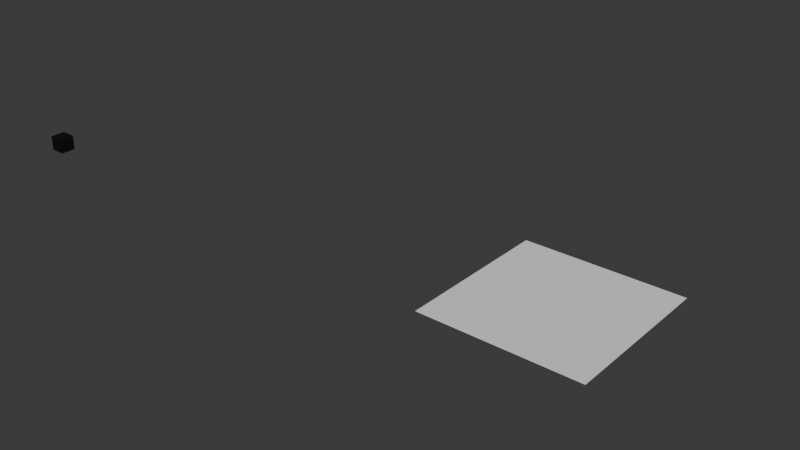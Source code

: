 # Source: geometry_nodes.blend  (saved by Blender 5.2.24; exported with 4.5.12 LTS)
import bpy
from mathutils import Matrix  # noqa: F401  (used for matrix-valued properties, if any)

bpy.ops.wm.read_factory_settings(use_empty=True)
scene = bpy.context.scene
scene.name = 'Scene'

# ---- materials (node trees are filled in below, after node groups)
mat_material = bpy.data.materials.new('Material')

# ---- node groups
ng_face_corner_angle = bpy.data.node_groups.new('Face Corner Angle', 'GeometryNodeTree')
_s = ng_face_corner_angle.interface.new_socket(name='Corner Angle', in_out='OUTPUT', socket_type='NodeSocketFloat')
_s.description = 'Angle between the next and previous edge of a face corner within the face'
_s = ng_face_corner_angle.interface.new_socket(name='Bisector', in_out='OUTPUT', socket_type='NodeSocketVector')
_s.description = 'Directional vector pointing central between next and previous edge of a face corner'
_N = ng_face_corner_angle.nodes; _L = ng_face_corner_angle.links
n0 = _N.new('NodeGroupOutput'); n0.name = 'Group Output'; n0.location = (1320, 380)
n1 = _N.new('GeometryNodeOffsetCornerInFace'); n1.name = 'Offset Corner in Face'; n1.location = (-1104, 329)
n1.inputs[1].default_value = -1
n2 = _N.new('GeometryNodeOffsetCornerInFace'); n2.name = 'Offset Corner in Face.001'; n2.location = (-1103, 200)
n2.inputs[1].default_value = 1
n3 = _N.new('GeometryNodeInputPosition'); n3.name = 'Position.003'; n3.location = (-1104, 389)
n4 = _N.new('GeometryNodeFieldAtIndex'); n4.name = 'Evaluate at Index.002'; n4.location = (-904, 389)
n4.domain = 'CORNER'
n4.data_type = 'FLOAT_VECTOR'
n5 = _N.new('GeometryNodeFieldAtIndex'); n5.name = 'Evaluate at Index.003'; n5.location = (-904, 229)
n5.domain = 'CORNER'
n5.data_type = 'FLOAT_VECTOR'
n6 = _N.new('ShaderNodeVectorMath'); n6.name = 'Vector Math.002'; n6.location = (-544, 329)
n6.operation = 'NORMALIZE'
n7 = _N.new('ShaderNodeVectorMath'); n7.name = 'Vector Math.003'; n7.location = (-544, 209)
n7.operation = 'NORMALIZE'
n8 = _N.new('ShaderNodeVectorMath'); n8.name = 'Vector Math.008'; n8.location = (-724, 349)
n8.operation = 'SUBTRACT'
n9 = _N.new('ShaderNodeVectorMath'); n9.name = 'Vector Math.009'; n9.location = (-724, 169)
n9.operation = 'SUBTRACT'
n10 = _N.new('ShaderNodeVectorMath'); n10.name = 'Vector Math.010'; n10.location = (-340, 460)
n10.operation = 'CROSS_PRODUCT'
n11 = _N.new('ShaderNodeMath'); n11.name = 'Math.004'; n11.location = (660, 380)
n11.operation = 'MULTIPLY'
n12 = _N.new('ShaderNodeVectorMath'); n12.name = 'Vector Math.012'; n12.location = (-160, 460)
n12.operation = 'DOT_PRODUCT'
n13 = _N.new('GeometryNodeFieldOnDomain'); n13.name = 'Evaluate on Domain.001'; n13.location = (-540, 620)
n13.domain = 'FACE'
n13.data_type = 'FLOAT_VECTOR'
n14 = _N.new('GeometryNodeInputNormal'); n14.name = 'Normal'; n14.location = (-740, 580)
n15 = _N.new('ShaderNodeMath'); n15.name = 'Math.006'; n15.location = (0, 460)
n15.operation = 'SIGN'
n16 = _N.new('GeometryNodeSwitch'); n16.name = 'Switch.011'; n16.location = (274, -76)
n16.input_type = 'FLOAT'
n17 = _N.new('ShaderNodeVectorMath'); n17.name = 'Vector Math.013'; n17.location = (-340, 320)
n17.operation = 'DOT_PRODUCT'
n18 = _N.new('NodeReroute'); n18.name = 'Reroute.022'; n18.location = (34, -216)
n18.width = 22
n18.socket_idname = 'NodeSocketFloat'
n19 = _N.new('ShaderNodeVectorRotate'); n19.name = 'Vector Rotate'; n19.location = (860, 380)
n20 = _N.new('ShaderNodeMath'); n20.name = 'Math.008'; n20.location = (-160, 320)
n20.operation = 'ARCCOSINE'
n21 = _N.new('NodeFrame'); n21.name = 'Frame.011'; n21.location = (186, 516)
n21.label = 'angle'
n21.width = 444
n22 = _N.new('FunctionNodeCompare'); n22.name = 'Compare.001'; n22.location = (94, -36)
n23 = _N.new('ShaderNodeMath'); n23.name = 'Math.007'; n23.location = (94, -156)
n23.operation = 'SUBTRACT'
n23.inputs[0].default_value = 6.283
n24 = _N.new('GeometryNodeFieldOnDomain'); n24.name = 'Evaluate on Domain'; n24.location = (1100, 360)
n24.domain = 'CORNER'
n24.data_type = 'FLOAT_VECTOR'
n25 = _N.new('GeometryNodeFieldOnDomain'); n25.name = 'Evaluate on Domain.002'; n25.location = (1100, 480)
n25.domain = 'CORNER'
n26 = _N.new('NodeReroute'); n26.name = 'Reroute'; n26.location = (-338, 532)
n26.width = 22
n26.socket_idname = 'NodeSocketVector'
n27 = _N.new('NodeReroute'); n27.name = 'Reroute.001'; n27.location = (660, 536)
n27.width = 22
n27.socket_idname = 'NodeSocketVector'
n28 = _N.new('NodeReroute'); n28.name = 'Reroute.002'; n28.location = (780, 180)
n28.width = 22
n28.socket_idname = 'NodeSocketVector'
n16.parent = n21
n18.parent = n21
n22.parent = n21
n23.parent = n21
_L.new(n10.outputs[0], n12.inputs[0])
_L.new(n14.outputs[1], n13.inputs[0])
_L.new(n17.outputs[1], n20.inputs[0])
_L.new(n26.outputs[0], n12.inputs[1])
_L.new(n20.outputs[0], n18.inputs[0])
_L.new(n11.outputs[0], n19.inputs[3])
_L.new(n4.outputs[0], n8.inputs[0])
_L.new(n6.outputs[0], n17.inputs[0])
_L.new(n18.outputs[0], n16.inputs[1])
_L.new(n5.outputs[0], n9.inputs[0])
_L.new(n12.outputs[1], n15.inputs[0])
_L.new(n16.outputs[0], n11.inputs[0])
_L.new(n3.outputs[0], n8.inputs[1])
_L.new(n7.outputs[0], n10.inputs[1])
_L.new(n18.outputs[0], n23.inputs[1])
_L.new(n3.outputs[0], n4.inputs[0])
_L.new(n3.outputs[0], n9.inputs[1])
_L.new(n15.outputs[0], n22.inputs[0])
_L.new(n6.outputs[0], n10.inputs[0])
_L.new(n3.outputs[0], n5.inputs[0])
_L.new(n27.outputs[0], n19.inputs[2])
_L.new(n1.outputs[0], n4.inputs[1])
_L.new(n7.outputs[0], n17.inputs[1])
_L.new(n2.outputs[0], n5.inputs[1])
_L.new(n8.outputs[0], n6.inputs[0])
_L.new(n28.outputs[0], n19.inputs[0])
_L.new(n23.outputs[0], n16.inputs[2])
_L.new(n9.outputs[0], n7.inputs[0])
_L.new(n22.outputs[0], n16.inputs[0])
_L.new(n25.outputs[0], n0.inputs[0])
_L.new(n24.outputs[0], n0.inputs[1])
_L.new(n19.outputs[0], n24.inputs[0])
_L.new(n16.outputs[0], n25.inputs[0])
_L.new(n13.outputs[0], n26.inputs[0])
_L.new(n26.outputs[0], n27.inputs[0])
_L.new(n7.outputs[0], n28.inputs[0])
n0.is_active_output = True
ng_instance_on_elements = bpy.data.node_groups.new('Instance on Elements', 'GeometryNodeTree')
_s = ng_instance_on_elements.interface.new_socket(name='Geometry', in_out='OUTPUT', socket_type='NodeSocketGeometry')
_s = ng_instance_on_elements.interface.new_socket(name='Geometry', in_out='INPUT', socket_type='NodeSocketGeometry')
_s = ng_instance_on_elements.interface.new_socket(name='Instance On', in_out='INPUT', socket_type='NodeSocketMenu')
_s.default_value = 'Points'
_s.description = 'Geometry element type to instance on'
_s = ng_instance_on_elements.interface.new_socket(name='Mask', in_out='INPUT', socket_type='NodeSocketFloat')
_s.subtype = 'FACTOR'
_s.default_value = 1.0
_s.min_value = 0.0
_s.max_value = 1.0
_s.description = 'Specify which elements to use for instancing. (Floating point values result in a random selection)'
_s = ng_instance_on_elements.interface.new_socket(name='Input Type', in_out='INPUT', socket_type='NodeSocketMenu')
_s.default_value = 'Data-Block'
_s.hide_in_modifier = True
_s.description = 'How the instance geometry input should be exposed'
_s.menu_expanded = True
_s = ng_instance_on_elements.interface.new_socket(name='Instance Type', in_out='INPUT', socket_type='NodeSocketMenu')
_s.default_value = 'Object'
_s.description = 'How the instance geometry data-block should be exposed'
_s.menu_expanded = True
_s = ng_instance_on_elements.interface.new_socket(name='Collection', in_out='INPUT', socket_type='NodeSocketCollection')
_s.description = 'Instance geometry collection'
_s = ng_instance_on_elements.interface.new_socket(name='Object', in_out='INPUT', socket_type='NodeSocketObject')
_s.description = 'Instance geometry object'
_s = ng_instance_on_elements.interface.new_socket(name='Instance', in_out='INPUT', socket_type='NodeSocketGeometry')
_s.description = 'Instance geometry input'
_s = ng_instance_on_elements.interface.new_socket(name='Realize Instances', in_out='INPUT', socket_type='NodeSocketBool')
_s.description = 'Turn the output into a single geometry rather than instances (required by many other modifiers)'
_s = ng_instance_on_elements.interface.new_socket(name='Keep Surface', in_out='INPUT', socket_type='NodeSocketBool')
_s.default_value = True
_s.description = 'Keep the original incoming geometry and join it with the instance geometry'
_s = ng_instance_on_elements.interface.new_socket(name='Seed', in_out='INPUT', socket_type='NodeSocketInt')
_s.force_non_field = True
_s.description = 'Base value to control random variation in a reproducible way'
ng_instance_on_elements.interface.new_panel('Pick Instance')
_s = ng_instance_on_elements.interface.new_socket(name='Pick Instance', in_out='INPUT', socket_type='NodeSocketBool')
_s.description = 'Choose child instances each element instead of instancing the entire geometry'
_s = ng_instance_on_elements.interface.new_socket(name='Reset Transform', in_out='INPUT', socket_type='NodeSocketBool')
_s.default_value = True
_s.description = 'Reset the transforms of each individual child instance'
_s = ng_instance_on_elements.interface.new_socket(name='Instance Index', in_out='INPUT', socket_type='NodeSocketMenu')
_s.default_value = 'Random'
_s.force_non_field = True
_s.description = 'Method how the child instance is chosen per element'
_s = ng_instance_on_elements.interface.new_socket(name='Instance Index', in_out='INPUT', socket_type='NodeSocketInt')
_s.description = 'Which child instance to pick per element by index'
ng_instance_on_elements.interface.new_panel('Transform')
_s = ng_instance_on_elements.interface.new_socket(name='Surface Offset', in_out='INPUT', socket_type='NodeSocketFloat')
_s.subtype = 'DISTANCE'
_s.min_value = -1e+04
_s.max_value = 1e+04
_s.description = 'Distance to offset each instance along the normal of the incoming geometry'
_s = ng_instance_on_elements.interface.new_socket(name='Align Rotation', in_out='INPUT', socket_type='NodeSocketBool')
_s.default_value = True
_s.description = 'Rotate instances based on the shape of the incoming geometry'
_s = ng_instance_on_elements.interface.new_socket(name='Scale', in_out='INPUT', socket_type='NodeSocketVector')
_s.subtype = 'XYZ'
_s.default_value = (1.0, 1.0, 1.0)
_s.description = 'Scale the instances on each local axis'
ng_instance_on_elements.interface.new_panel('Scale by Face Area')
_s = ng_instance_on_elements.interface.new_socket(name='Scale by Face Area', in_out='INPUT', socket_type='NodeSocketBool')
_s.force_non_field = True
_s.description = 'Scale the instances based on the face area of the incoming geometry'
_s = ng_instance_on_elements.interface.new_socket(name='Scale by Face Area Multiplier', in_out='INPUT', socket_type='NodeSocketFloat')
_s.default_value = 1.0
_s.min_value = -1e+04
_s.max_value = 1e+04
_s.description = 'Multiply the instance scale with a factor to calibrate the considered face area'
ng_instance_on_elements.interface.new_panel('Corner Offset')
_s = ng_instance_on_elements.interface.new_socket(name='Corner Offset Method', in_out='INPUT', socket_type='NodeSocketMenu')
_s.default_value = 'Face Center'
_s.description = 'Method for direction of the offset along the corner'
_s.menu_expanded = True
_s = ng_instance_on_elements.interface.new_socket(name='Corner Offset Factor', in_out='INPUT', socket_type='NodeSocketFloat')
_s.subtype = 'FACTOR'
_s.default_value = 0.1
_s.min_value = 0.0
_s.max_value = 1.0
_s.description = 'Move the instances towards the face center'
_s = ng_instance_on_elements.interface.new_socket(name='Corner Offset Distance', in_out='INPUT', socket_type='NodeSocketFloat')
_s.subtype = 'DISTANCE'
_s.default_value = 0.1
_s.min_value = 0.0
_s.max_value = 1e+04
_s.description = 'Distance to offset the instances from the face corner'
_s = ng_instance_on_elements.interface.new_socket(name='Even Edge Distance', in_out='INPUT', socket_type='NodeSocketBool')
_s.default_value = True
_s.description = 'Adjust the offset distance to keep an even perpendicular distance to edges'
ng_instance_on_elements.is_modifier = True
_N = ng_instance_on_elements.nodes; _L = ng_instance_on_elements.links
n0 = _N.new('NodeGroupOutput'); n0.name = 'Group Output'; n0.location = (5199, 283)
n1 = _N.new('GeometryNodeObjectInfo'); n1.name = 'Object Info'; n1.location = (330, -241)
n1.inputs[1].default_value = True
n2 = _N.new('GeometryNodeInstanceOnPoints'); n2.name = 'Instance on Points'; n2.location = (3251, 163)
n3 = _N.new('GeometryNodeJoinGeometry'); n3.name = 'Join Geometry'; n3.location = (4764, 203)
n4 = _N.new('NodeGroupInput'); n4.name = 'Group Input.001'; n4.location = (30, -99)
n5 = _N.new('NodeFrame'); n5.name = 'Frame'; n5.location = (-2750, 201)
n5.label = 'Input Geometry'
n5.width = 1257
n6 = _N.new('GeometryNodeMeshToPoints'); n6.name = 'Mesh to Points'; n6.location = (999, -414)
n7 = _N.new('GeometryNodeMenuSwitch'); n7.name = 'Menu Switch.001'; n7.location = (239, -374)
n7.hide = True
n7.enum_items.clear()
_it = n7.enum_items.new('Points')
_it = n7.enum_items.new('Edges')
_it = n7.enum_items.new('Faces')
_it = n7.enum_items.new('Corners')
n7.enum_definition.enum_definition.enum_definition.enum_definition.data_type = 'INT'
n7.enum_definition.enum_definition.enum_definition.data_type = 'INT'
n7.enum_definition.enum_definition.data_type = 'INT'
n7.enum_definition.data_type = 'INT'
n7.data_type = 'INT'
n7.inputs[1].default_value = 0
n7.inputs[2].default_value = 1
n7.inputs[3].default_value = 2
n7.inputs[4].default_value = 3
n8 = _N.new('GeometryNodeMeshToPoints'); n8.name = 'Mesh to Points.001'; n8.location = (999, -294)
n9 = _N.new('NodeFrame'); n9.name = 'Frame.001'; n9.location = (-379, 714)
n9.label = 'Elements to Points'
n9.width = 1389
n10 = _N.new('NodeReroute'); n10.name = 'Reroute.003'; n10.location = (1160, -460)
n10.width = 10
n10.socket_idname = 'NodeSocketGeometry'
n11 = _N.new('GeometryNodeIndexSwitch'); n11.name = 'Index Switch'; n11.location = (1219, -314)
n11.index_switch_items.clear()
_it = n11.index_switch_items.new()
_it = n11.index_switch_items.new()
_it = n11.index_switch_items.new()
_it = n11.index_switch_items.new()
n12 = _N.new('GeometryNodeTranslateInstances'); n12.name = 'Translate Instances'; n12.location = (434, -36)
n13 = _N.new('ShaderNodeCombineXYZ'); n13.name = 'Combine XYZ'; n13.location = (210, -136)
n14 = _N.new('NodeGroupInput'); n14.name = 'Group Input.005'; n14.location = (30, -196)
n15 = _N.new('NodeFrame'); n15.name = 'Frame.003'; n15.location = (3484, 209)
n15.label = 'Offset'
n15.width = 604
n16 = _N.new('FunctionNodeAlignRotationToVector'); n16.name = 'Align Rotation to Vector.001'; n16.location = (95, -76)
n17 = _N.new('GeometryNodeCaptureAttribute'); n17.name = 'Capture Attribute'; n17.location = (239, -454)
n17.capture_items.clear()
n17.domain = 'FACE'
n18 = _N.new('NodeFrame'); n18.name = 'Frame.002'; n18.location = (1362, -185)
n18.label = 'Align Rotation to Normal'
n18.width = 665
n19 = _N.new('NodeGroupInput'); n19.name = 'Group Input.003'; n19.location = (295, -36)
n20 = _N.new('GeometryNodeSwitch'); n20.name = 'Switch'; n20.location = (495, -36)
n20.input_type = 'ROTATION'
n20.inputs[1].default_value = (0.0, 0.0, 0.0)
n21 = _N.new('NodeReroute'); n21.name = 'Reroute.002'; n21.location = (35, -216)
n21.width = 10
n21.socket_idname = 'NodeSocketVector'
n22 = _N.new('GeometryNodeCollectionInfo'); n22.name = 'Collection Info'; n22.location = (330, -381)
n22.inputs[1].default_value = True
n23 = _N.new('GeometryNodeMenuSwitch'); n23.name = 'Menu Switch.002'; n23.location = (-2940, 120)
n23.hide = True
n23.enum_items.clear()
_it = n23.enum_items.new('Object')
_it = n23.enum_items.new('Collection')
n23.enum_definition.enum_definition.enum_definition.enum_definition.data_type = 'INT'
n23.enum_definition.enum_definition.enum_definition.data_type = 'INT'
n23.enum_definition.enum_definition.data_type = 'INT'
n23.enum_definition.data_type = 'INT'
n23.data_type = 'INT'
n23.inputs[1].default_value = 0
n23.inputs[2].default_value = 1
n24 = _N.new('GeometryNodeIndexSwitch'); n24.name = 'Index Switch.001'; n24.location = (890, -181)
n25 = _N.new('NodeFrame'); n25.name = 'Frame.004'; n25.location = (699, -750)
n25.label = 'Scale'
n25.width = 1217
n26 = _N.new('ShaderNodeVectorMath'); n26.name = 'Vector Math'; n26.location = (537, -152)
n26.operation = 'SCALE'
n27 = _N.new('GeometryNodeInputMeshFaceArea'); n27.name = 'Face Area.001'; n27.location = (39, -494)
n28 = _N.new('ShaderNodeMath'); n28.name = 'Math'; n28.location = (311, -212)
n28.operation = 'MULTIPLY'
n29 = _N.new('GeometryNodeSwitch'); n29.name = 'Switch.002'; n29.location = (711, -52)
n29.input_type = 'VECTOR'
n30 = _N.new('NodeFrame'); n30.name = 'Frame.006'; n30.location = (30, -36)
n30.label = 'Scale by Face Area'
n30.width = 1157
n31 = _N.new('NodeFrame'); n31.name = 'Frame.007'; n31.location = (810, 1186)
n31.label = 'Instance Index (if target type is collection)'
n31.width = 847
n32 = _N.new('NodeGroupInput'); n32.name = 'Group Input.008'; n32.location = (30, -166)
n33 = _N.new('GeometryNodeInputIndex'); n33.name = 'Index'; n33.location = (217, -156)
n33.hide = True
n34 = _N.new('GeometryNodeMenuSwitch'); n34.name = 'Menu Switch.003'; n34.location = (457, -136)
n34.enum_items.clear()
_it = n34.enum_items.new('Random')
_it = n34.enum_items.new('Sequence')
_it = n34.enum_items.new('Input')
n34.enum_definition.enum_definition.enum_definition.enum_definition.data_type = 'INT'
n34.enum_definition.enum_definition.enum_definition.data_type = 'INT'
n34.enum_definition.enum_definition.data_type = 'INT'
n34.enum_definition.data_type = 'INT'
n34.data_type = 'INT'
n35 = _N.new('NodeGroupInput'); n35.name = 'Group Input.009'; n35.location = (210, -46)
n36 = _N.new('NodeFrame'); n36.name = 'Frame.008'; n36.location = (1370, 526)
n36.label = 'Selection'
n36.width = 589
n37 = _N.new('NodeReroute'); n37.name = 'Reroute.009'; n37.location = (2289, 542)
n37.width = 10
n37.socket_idname = 'NodeSocketGeometry'
n38 = _N.new('GeometryNodeRealizeInstances'); n38.name = 'Realize Instances'; n38.location = (4352, 117)
n39 = _N.new('GeometryNodeSwitch'); n39.name = 'Switch.003'; n39.location = (4544, 243)
n40 = _N.new('NodeGroupInput'); n40.name = 'Group Input.010'; n40.location = (4207, 343)
n41 = _N.new('NodeFrame'); n41.name = 'Frame.009'; n41.location = (927, -36)
n41.label = 'Only use when instancing on faces'
n41.width = 200
n42 = _N.new('GeometryNodeSwitch'); n42.name = 'Switch.004'; n42.location = (30, -36)
n42.input_type = 'VECTOR'
n43 = _N.new('NodeReroute'); n43.name = 'Reroute.011'; n43.location = (259, -334)
n43.width = 10
n43.socket_idname = 'NodeSocketVectorXYZ'
n44 = _N.new('NodeReroute'); n44.name = 'Reroute.012'; n44.location = (2360, -780)
n44.width = 10
n44.socket_idname = 'NodeSocketVector'
n45 = _N.new('NodeReroute'); n45.name = 'Reroute.015'; n45.location = (815, -332)
n45.width = 10
n45.socket_idname = 'NodeSocketVectorXYZ'
n46 = _N.new('GeometryNodeSwitch'); n46.name = 'Switch.005'; n46.location = (4984, 323)
n47 = _N.new('GeometryNodeSwitch'); n47.name = 'Switch.001'; n47.location = (677, -36)
n47.input_type = 'INT'
n48 = _N.new('NodeReroute'); n48.name = 'Reroute.005'; n48.location = (437, -116)
n48.width = 10
n48.socket_idname = 'NodeSocketInt'
n49 = _N.new('NodeReroute'); n49.name = 'Reroute.006'; n49.location = (1139, -274)
n49.width = 10
n49.socket_idname = 'NodeSocketGeometry'
n50 = _N.new('NodeGroupInput'); n50.name = 'Group Input.002'; n50.location = (30, -36)
n51 = _N.new('GeometryNodeMenuSwitch'); n51.name = 'Menu Switch.004'; n51.location = (-2940, 180)
n51.hide = True
n51.enum_items.clear()
_it = n51.enum_items.new('Data-Block')
_it = n51.enum_items.new('Geometry')
n51.enum_definition.enum_definition.enum_definition.enum_definition.data_type = 'INT'
n51.enum_definition.enum_definition.enum_definition.data_type = 'INT'
n51.enum_definition.enum_definition.data_type = 'INT'
n51.enum_definition.data_type = 'INT'
n51.data_type = 'INT'
n51.inputs[1].default_value = 0
n51.inputs[2].default_value = 1
n52 = _N.new('GeometryNodeSwitch'); n52.name = 'Switch.006'; n52.location = (1087, -180)
n53 = _N.new('NodeReroute'); n53.name = 'Reroute.008'; n53.location = (1006, -640)
n53.width = 10
n53.socket_idname = 'NodeSocketBool'
n54 = _N.new('NodeReroute'); n54.name = 'Reroute.010'; n54.location = (1249, -706)
n54.width = 10
n54.socket_idname = 'NodeSocketBool'
n55 = _N.new('NodeReroute'); n55.name = 'Reroute.004'; n55.location = (4284, 143)
n55.width = 10
n55.socket_idname = 'NodeSocketGeometry'
n56 = _N.new('GeometryNodeCornersOfFace'); n56.name = 'Corners of Face'; n56.location = (30, -116)
n56.inputs[2].default_value = 1
n57 = _N.new('GeometryNodeCornersOfFace'); n57.name = 'Corners of Face.001'; n57.location = (30, -276)
n58 = _N.new('GeometryNodeFieldAtIndex'); n58.name = 'Evaluate at Index'; n58.location = (230, -76)
n58.domain = 'CORNER'
n58.data_type = 'FLOAT_VECTOR'
n59 = _N.new('GeometryNodeFieldAtIndex'); n59.name = 'Evaluate at Index.001'; n59.location = (230, -216)
n59.domain = 'CORNER'
n59.data_type = 'FLOAT_VECTOR'
n60 = _N.new('GeometryNodeInputPosition'); n60.name = 'Position'; n60.location = (30, -36)
n61 = _N.new('ShaderNodeVectorMath'); n61.name = 'Vector Math.001'; n61.location = (410, -136)
n61.operation = 'SUBTRACT'
n62 = _N.new('NodeReroute'); n62.name = 'Reroute.014'; n62.location = (35, -256)
n62.width = 10
n62.socket_idname = 'NodeSocketVector'
n63 = _N.new('FunctionNodeAlignRotationToVector'); n63.name = 'Align Rotation to Vector.002'; n63.location = (295, -116)
n63.pivot_axis = 'Z'
n64 = _N.new('FunctionNodeRandomValue'); n64.name = 'Random Value.001'; n64.location = (419, -36)
n64.data_type = 'BOOLEAN'
n65 = _N.new('NodeGroupInput'); n65.name = 'Group Input.013'; n65.location = (30, -146)
n66 = _N.new('FunctionNodeHashValue'); n66.name = 'Hash Value'; n66.location = (210, -126)
n66.inputs[1].default_value = 548754876
n67 = _N.new('NodeFrame'); n67.name = 'Frame.010'; n67.location = (-1090, 316)
n67.label = 'Face Tangent Vector'
n67.width = 580
n68 = _N.new('GeometryNodeMeshToPoints'); n68.name = 'Mesh to Points.002'; n68.location = (999, -554)
n69 = _N.new('GeometryNodeInputPosition'); n69.name = 'Position.002'; n69.location = (30, -96)
n70 = _N.new('ShaderNodeMix'); n70.name = 'Mix'; n70.location = (410, -36)
n70.data_type = 'VECTOR'
n71 = _N.new('GeometryNodeFieldOnDomain'); n71.name = 'Evaluate on Domain'; n71.location = (230, -156)
n71.domain = 'FACE'
n71.data_type = 'FLOAT_VECTOR'
n72 = _N.new('NodeGroupInput'); n72.name = 'Group Input.014'; n72.location = (160, 700)
n73 = _N.new('NodeReroute'); n73.name = 'Reroute.017'; n73.location = (1460, 540)
n73.width = 10
n73.socket_idname = 'NodeSocketGeometry'
n74 = _N.new('GeometryNodeSwitch'); n74.name = 'Switch.008'; n74.location = (500, 880)
n74.input_type = 'BOOLEAN'
n74.inputs[1].default_value = False
n75 = _N.new('GeometryNodeSwitch'); n75.name = 'Switch.009'; n75.location = (700, 820)
n75.input_type = 'BOOLEAN'
n76 = _N.new('NodeReroute'); n76.name = 'Reroute.019'; n76.location = (380, 820)
n76.width = 10
n76.socket_idname = 'NodeSocketBool'
n77 = _N.new('GeometryNodeWarning'); n77.name = 'Warning'; n77.location = (662, -50)
n77.warning_type = 'INFO'
n77.inputs[1].default_value = 'Pick Instance is on, but there is no instances to pick from. Falling back to use input as instance.'
n78 = _N.new('NodeReroute'); n78.name = 'Reroute.013'; n78.location = (35, -221)
n78.width = 10
n78.socket_idname = 'NodeSocketGeometry'
n79 = _N.new('GeometryNodeAttributeDomainSize'); n79.name = 'Domain Size'; n79.location = (107, -86)
n79.component = 'INSTANCES'
n80 = _N.new('FunctionNodeCompare'); n80.name = 'Compare'; n80.location = (286, -64)
n80.operation = 'EQUAL'
n80.data_type = 'INT'
n81 = _N.new('FunctionNodeBooleanMath'); n81.name = 'Boolean Math'; n81.location = (475, -41)
n82 = _N.new('GeometryNodeSwitch'); n82.name = 'Switch.007'; n82.location = (829, -100)
n83 = _N.new('GeometryNodeGeometryToInstance'); n83.name = 'Geometry to Instance'; n83.location = (586, -202)
n84 = _N.new('NodeReroute'); n84.name = 'Reroute.016'; n84.location = (533, -215)
n84.width = 10
n84.socket_idname = 'NodeSocketGeometry'
n85 = _N.new('NodeFrame'); n85.name = 'Frame.005'; n85.location = (1471, 191)
n85.label = 'Instance Fallback'
n85.width = 999
n86 = _N.new('GeometryNodeMenuSwitch'); n86.name = 'Menu Switch'; n86.location = (700, -36)
n86.enum_items.clear()
_it = n86.enum_items.new('Face Center')
_it = n86.enum_items.new('Corner Center')
n87 = _N.new('GeometryNodeSwitch'); n87.name = 'Switch.010'; n87.location = (1620, -216)
n87.input_type = 'VECTOR'
n88 = _N.new('NodeGroupInput'); n88.name = 'Group Input.015'; n88.location = (520, -36)
n89 = _N.new('ShaderNodeVectorMath'); n89.name = 'Vector Math.006'; n89.location = (1310, -36)
n90 = _N.new('ShaderNodeVectorMath'); n90.name = 'Vector Math.007'; n90.location = (1110, -96)
n90.operation = 'SCALE'
n91 = _N.new('ShaderNodeMath'); n91.name = 'Math.002'; n91.location = (510, -336)
n91.operation = 'SINE'
n92 = _N.new('GeometryNodeCaptureAttribute'); n92.name = 'Capture Attribute.001'; n92.location = (821, -574)
n92.capture_items.clear()
n92.domain = 'CORNER'
n93 = _N.new('NodeGroupInput'); n93.name = 'Group Input.016'; n93.location = (510, -236)
n94 = _N.new('ShaderNodeMath'); n94.name = 'Math.003'; n94.location = (710, -296)
n94.operation = 'DIVIDE'
n95 = _N.new('GeometryNodeSwitch'); n95.name = 'Switch.013'; n95.location = (890, -196)
n95.input_type = 'FLOAT'
n96 = _N.new('GeometryNodeOffsetCornerInFace'); n96.name = 'Offset Corner in Face.002'; n96.location = (30, -96)
n96.inputs[1].default_value = -1
n97 = _N.new('GeometryNodeInputPosition'); n97.name = 'Position.004'; n97.location = (30, -36)
n98 = _N.new('GeometryNodeFieldAtIndex'); n98.name = 'Evaluate at Index.004'; n98.location = (230, -36)
n98.domain = 'CORNER'
n98.data_type = 'FLOAT_VECTOR'
n99 = _N.new('ShaderNodeVectorMath'); n99.name = 'Vector Math.011'; n99.location = (410, -76)
n99.operation = 'SUBTRACT'
n100 = _N.new('GeometryNodeInputPosition'); n100.name = 'Position.005'; n100.location = (1110, -36)
n101 = _N.new('ShaderNodeMath'); n101.name = 'Math.009'; n101.location = (330, -336)
n101.operation = 'MULTIPLY'
n102 = _N.new('GeometryNodeGroup'); n102.name = 'Group'; n102.location = (30, -76)
n102.width = 199
n102.node_tree = ng_face_corner_angle
n103 = _N.new('NodeGroupInput'); n103.name = 'Group Input.017'; n103.location = (690, -156)
n104 = _N.new('NodeFrame'); n104.name = 'Frame.011'; n104.location = (-1090, -164)
n104.label = 'Corner Flank Direction'
n104.width = 580
n105 = _N.new('NodeFrame'); n105.name = 'Frame.012'; n105.location = (950, -100)
n105.label = 'Face Center Offset'
n105.width = 580
n106 = _N.new('NodeFrame'); n106.name = 'Frame.013'; n106.location = (30, -360)
n106.label = 'Corner Bisector Offset'
n106.width = 1480
n107 = _N.new('NodeFrame'); n107.name = 'Frame.014'; n107.location = (-2500, 1356)
n107.label = 'Face Corner Offset'
n107.width = 1790
n108 = _N.new('NodeReroute'); n108.name = 'Reroute.021'; n108.location = (1540, -56)
n108.width = 10
n108.socket_idname = 'NodeSocketBool'
n109 = _N.new('NodeReroute'); n109.name = 'Reroute.023'; n109.location = (920, -56)
n109.width = 10
n109.socket_idname = 'NodeSocketBool'
n109.inputs[0].default_value = False
n110 = _N.new('NodeReroute'); n110.name = 'Reroute.024'; n110.location = (59, -714)
n110.width = 10
n110.socket_idname = 'NodeSocketVector'
n111 = _N.new('NodeReroute'); n111.name = 'Reroute.025'; n111.location = (819, -714)
n111.width = 10
n111.socket_idname = 'NodeSocketVector'
n112 = _N.new('NodeReroute'); n112.name = 'Reroute.027'; n112.location = (619, -514)
n112.width = 10
n112.socket_idname = 'NodeSocketGeometry'
n113 = _N.new('NodeReroute'); n113.name = 'Reroute.029'; n113.location = (679, -274)
n113.width = 10
n113.socket_idname = 'NodeSocketGeometry'
n114 = _N.new('NodeReroute'); n114.name = 'Reroute'; n114.location = (479, -754)
n114.width = 10
n114.socket_idname = 'NodeSocketVector'
n115 = _N.new('NodeReroute'); n115.name = 'Reroute.030'; n115.location = (59, -734)
n115.width = 10
n115.socket_idname = 'NodeSocketVector'
n116 = _N.new('NodeReroute'); n116.name = 'Reroute.031'; n116.location = (639, -734)
n116.width = 10
n116.socket_idname = 'NodeSocketVector'
n117 = _N.new('NodeReroute'); n117.name = 'Reroute.033'; n117.location = (419, -394)
n117.width = 10
n117.socket_idname = 'NodeSocketBool'
n117.inputs[0].default_value = False
n118 = _N.new('NodeReroute'); n118.name = 'Reroute.034'; n118.location = (1139, -754)
n118.width = 10
n118.socket_idname = 'NodeSocketVector'
n119 = _N.new('NodeReroute'); n119.name = 'Reroute.032'; n119.location = (431, -132)
n119.width = 10
n119.socket_idname = 'NodeSocketVectorXYZ'
n120 = _N.new('NodeReroute'); n120.name = 'Reroute.035'; n120.location = (2330, 454)
n120.width = 10
n120.socket_idname = 'NodeSocketBool'
n121 = _N.new('GeometryNodeIndexSwitch'); n121.name = 'Index Switch.002'; n121.location = (1219, -614)
n121.hide = True
n121.index_switch_items.clear()
_it = n121.index_switch_items.new()
_it = n121.index_switch_items.new()
_it = n121.index_switch_items.new()
_it = n121.index_switch_items.new()
n121.data_type = 'VECTOR'
n122 = _N.new('GeometryNodeInputNormal'); n122.name = 'Normal.002'; n122.location = (112, -36)
n123 = _N.new('GeometryNodeCaptureAttribute'); n123.name = 'Capture Attribute.003'; n123.location = (785, -303)
n123.capture_items.clear()
n123.domain = 'EDGE'
n124 = _N.new('GeometryNodeCaptureAttribute'); n124.name = 'Capture Attribute.004'; n124.location = (789, -115)
n124.capture_items.clear()
n125 = _N.new('GeometryNodeIndexSwitch'); n125.name = 'Index Switch.003'; n125.location = (1219, -714)
n125.hide = True
n125.index_switch_items.clear()
_it = n125.index_switch_items.new()
_it = n125.index_switch_items.new()
_it = n125.index_switch_items.new()
_it = n125.index_switch_items.new()
n125.data_type = 'VECTOR'
n126 = _N.new('NodeReroute'); n126.name = 'Reroute.026'; n126.location = (1161, -492)
n126.width = 10
n126.socket_idname = 'NodeSocketInt'
n127 = _N.new('GeometryNodeInputMeshEdgeVertices'); n127.name = 'Edge Vertices'; n127.location = (39, -294)
n127.hide = True
n128 = _N.new('ShaderNodeVectorMath'); n128.name = 'Vector Math.002'; n128.location = (239, -294)
n128.hide = True
n128.operation = 'SUBTRACT'
n129 = _N.new('ShaderNodeVectorMath'); n129.name = 'Vector Math.003'; n129.location = (455, -322)
n129.hide = True
n129.operation = 'NORMALIZE'
n130 = _N.new('GeometryNodeCaptureAttribute'); n130.name = 'Capture Attribute.002'; n130.location = (791, -429)
n130.capture_items.clear()
n130.domain = 'FACE'
n131 = _N.new('NodeGroupInput'); n131.name = 'Group Input.018'; n131.location = (39, -374)
n132 = _N.new('NodeReroute'); n132.name = 'Reroute.028'; n132.location = (994, 788)
n132.width = 10
n132.socket_idname = 'NodeSocketBool'
n133 = _N.new('NodeReroute'); n133.name = 'Reroute.036'; n133.location = (1333, 148)
n133.width = 10
n133.socket_idname = 'NodeSocketBool'
n134 = _N.new('NodeReroute'); n134.name = 'Reroute.037'; n134.location = (431, -41)
n134.width = 10
n134.socket_idname = 'NodeSocketBool'
n135 = _N.new('GeometryNodeFieldAtIndex'); n135.name = 'Evaluate at Index.002'; n135.location = (596, -36)
n135.domain = 'EDGE'
n135.data_type = 'FLOAT_VECTOR'
n136 = _N.new('NodeFrame'); n136.name = 'Frame.015'; n136.location = (-1164, -530)
n136.label = 'Face Tangent Vector'
n136.width = 766
n137 = _N.new('GeometryNodeEdgesOfVertex'); n137.name = 'Edges of Vertex'; n137.location = (410, -117)
n138 = _N.new('GeometryNodeInputMeshEdgeVertices'); n138.name = 'Edge Vertices.001'; n138.location = (30, -77)
n138.hide = True
n139 = _N.new('ShaderNodeVectorMath'); n139.name = 'Vector Math.004'; n139.location = (230, -77)
n139.hide = True
n139.operation = 'SUBTRACT'
n140 = _N.new('ShaderNodeVectorMath'); n140.name = 'Vector Math.005'; n140.location = (410, -77)
n140.hide = True
n140.operation = 'NORMALIZE'
n141 = _N.new('NodeGroupInput'); n141.name = 'Group Input.019'; n141.location = (-3140, 200)
n142 = _N.new('NodeGroupInput'); n142.name = 'Group Input.021'; n142.location = (30, -321)
n143 = _N.new('NodeReroute'); n143.name = 'Reroute.038'; n143.location = (2498, 153)
n143.width = 10
n143.socket_idname = 'NodeSocketBool'
n144 = _N.new('ShaderNodeMath'); n144.name = 'Math.001'; n144.location = (36, -221)
n144.operation = 'SQRT'
n145 = _N.new('FunctionNodeHashValue'); n145.name = 'Hash Value.001'; n145.location = (271, -286)
n146 = _N.new('GeometryNodeInputID'); n146.name = 'ID'; n146.location = (82, -306)
n147 = _N.new('NodeReroute'); n147.name = 'Reroute.001'; n147.location = (4567, 303)
n147.width = 10
n147.socket_idname = 'NodeSocketGeometry'
n148 = _N.new('NodeReroute'); n148.name = 'Reroute.020'; n148.location = (290, -641)
n148.width = 10
n148.socket_idname = 'NodeSocketGeometry'
n149 = _N.new('NodeReroute'); n149.name = 'Reroute.022'; n149.location = (-1041, -473)
n149.width = 10
n149.socket_idname = 'NodeSocketGeometry'
n150 = _N.new('NodeReroute'); n150.name = 'Reroute.040'; n150.location = (1213, -108)
n150.width = 10
n150.socket_idname = 'NodeSocketBool'
n150.inputs[0].default_value = False
n151 = _N.new('NodeReroute'); n151.name = 'Reroute.041'; n151.location = (1208, -44)
n151.width = 10
n151.socket_idname = 'NodeSocketBool'
n152 = _N.new('NodeReroute'); n152.name = 'Reroute.042'; n152.location = (-348, 718)
n152.width = 10
n152.socket_idname = 'NodeSocketBool'
n153 = _N.new('NodeReroute'); n153.name = 'Reroute.018'; n153.location = (546, 720)
n153.width = 10
n153.socket_idname = 'NodeSocketBool'
n154 = _N.new('NodeReroute'); n154.name = 'Reroute.043'; n154.location = (-353, 684)
n154.width = 10
n154.socket_idname = 'NodeSocketBool'
n155 = _N.new('NodeReroute'); n155.name = 'Reroute.045'; n155.location = (291, -112)
n155.width = 10
n155.socket_idname = 'NodeSocketBool'
n156 = _N.new('NodeReroute'); n156.name = 'Reroute.007'; n156.location = (400, 660)
n156.width = 10
n156.socket_idname = 'NodeSocketBool'
n157 = _N.new('NodeReroute'); n157.name = 'Reroute.046'; n157.location = (540, 660)
n157.width = 10
n157.socket_idname = 'NodeSocketBool'
n158 = _N.new('GeometryNodeSwitch'); n158.name = 'Switch.011'; n158.location = (330, -101)
n158.input_type = 'BOOLEAN'
n158.inputs[1].default_value = False
n159 = _N.new('NodeGroupInput'); n159.name = 'Group Input'; n159.location = (130, -181)
n160 = _N.new('GeometryNodeSwitch'); n160.name = 'Switch.012'; n160.location = (750, -561)
n161 = _N.new('GeometryNodeSwitch'); n161.name = 'Switch.014'; n161.location = (650, -301)
n162 = _N.new('GeometryNodeCollectionInfo'); n162.name = 'Collection Info.001'; n162.location = (330, -541)
n162.inputs[1].default_value = True
n162.inputs[2].default_value = True
n163 = _N.new('NodeReroute'); n163.name = 'Reroute.048'; n163.location = (970, -41)
n163.width = 10
n163.socket_idname = 'NodeSocketBool'
n163.inputs[0].default_value = False
n164 = _N.new('NodeReroute'); n164.name = 'Reroute.049'; n164.location = (795, -81)
n164.width = 10
n164.socket_idname = 'NodeSocketInt'
n165 = _N.new('NodeGroupInput'); n165.name = 'Group Input.020'; n165.location = (130, -121)
n166 = _N.new('NodeReroute'); n166.name = 'Reroute.039'; n166.location = (570, -361)
n166.width = 10
n166.socket_idname = 'NodeSocketBool'
n167 = _N.new('GeometryNodeSetInstanceTransform'); n167.name = 'Set Instance Transform'; n167.location = (490, -701)
n168 = _N.new('FunctionNodeCombineTransform'); n168.name = 'Combine Transform'; n168.location = (270, -741)
n169 = _N.new('GeometryNodeInputNamedAttribute'); n169.name = 'Named Attribute.001'; n169.location = (30, -122)
n169.data_type = 'FLOAT_VECTOR'
n169.inputs[0].default_value = 'normal'
n170 = _N.new('GeometryNodeSwitch'); n170.name = 'Switch.015'; n170.location = (313, -90)
n170.input_type = 'VECTOR'
n171 = _N.new('GeometryNodeInputNamedAttribute'); n171.name = 'Named Attribute'; n171.location = (30, -431)
n171.data_type = 'FLOAT_COLOR'
n171.inputs[0].default_value = 'decorator_info'
n172 = _N.new('FunctionNodeSeparateColor'); n172.name = 'Separate Color'; n172.location = (214, -262)
n173 = _N.new('FunctionNodeRotateRotation'); n173.name = 'Rotate Rotation'; n173.location = (626, -36)
n173.rotation_space = 'LOCAL'
n174 = _N.new('FunctionNodeAxisAngleToRotation'); n174.name = 'Axis Angle to Rotation'; n174.location = (455, -296)
n175 = _N.new('NodeFrame'); n175.name = 'Frame.016'; n175.location = (2080, -139)
n175.label = 'Decorator Rotation'
n175.width = 1027
n176 = _N.new('GeometryNodeSwitch'); n176.name = 'Switch.016'; n176.location = (857, -52)
n176.input_type = 'VECTOR'
n1.parent = n5
n4.parent = n30
n6.parent = n9
n7.parent = n9
n8.parent = n9
n11.parent = n9
n12.parent = n15
n13.parent = n15
n14.parent = n15
n16.parent = n18
n17.parent = n9
n19.parent = n18
n20.parent = n18
n21.parent = n18
n22.parent = n5
n24.parent = n5
n26.parent = n30
n27.parent = n9
n28.parent = n30
n29.parent = n30
n30.parent = n25
n32.parent = n31
n33.parent = n31
n34.parent = n31
n35.parent = n36
n41.parent = n30
n42.parent = n41
n43.parent = n30
n45.parent = n30
n47.parent = n31
n48.parent = n31
n49.parent = n9
n50.parent = n105
n52.parent = n5
n56.parent = n67
n57.parent = n67
n58.parent = n67
n59.parent = n67
n60.parent = n67
n61.parent = n67
n62.parent = n18
n63.parent = n18
n64.parent = n36
n65.parent = n36
n66.parent = n36
n68.parent = n9
n69.parent = n105
n70.parent = n105
n71.parent = n105
n77.parent = n85
n78.parent = n85
n79.parent = n85
n80.parent = n85
n81.parent = n85
n82.parent = n85
n83.parent = n85
n84.parent = n85
n86.parent = n107
n87.parent = n107
n88.parent = n107
n89.parent = n106
n90.parent = n106
n91.parent = n106
n92.parent = n9
n93.parent = n106
n94.parent = n106
n95.parent = n106
n96.parent = n104
n97.parent = n104
n98.parent = n104
n99.parent = n104
n100.parent = n106
n101.parent = n106
n102.parent = n106
n103.parent = n106
n105.parent = n107
n106.parent = n107
n108.parent = n107
n109.parent = n107
n110.parent = n9
n111.parent = n9
n112.parent = n9
n113.parent = n9
n114.parent = n9
n115.parent = n9
n116.parent = n9
n117.parent = n9
n118.parent = n9
n119.parent = n30
n121.parent = n9
n122.parent = n9
n123.parent = n9
n124.parent = n9
n125.parent = n9
n126.parent = n9
n127.parent = n9
n128.parent = n9
n129.parent = n9
n130.parent = n9
n131.parent = n9
n134.parent = n85
n135.parent = n136
n137.parent = n136
n138.parent = n136
n139.parent = n136
n140.parent = n136
n142.parent = n5
n144.parent = n30
n145.parent = n31
n146.parent = n31
n148.parent = n5
n150.parent = n5
n151.parent = n5
n155.parent = n30
n158.parent = n5
n159.parent = n5
n160.parent = n5
n161.parent = n5
n162.parent = n5
n163.parent = n5
n164.parent = n5
n165.parent = n5
n166.parent = n5
n167.parent = n5
n168.parent = n5
n169.parent = n9
n170.parent = n9
n171.parent = n175
n172.parent = n175
n173.parent = n175
n174.parent = n175
n176.parent = n175
_L.new(n46.outputs[0], n0.inputs[0])
_L.new(n82.outputs[0], n2.inputs[2])
_L.new(n37.outputs[0], n2.inputs[0])
_L.new(n8.outputs[0], n11.inputs[2])
_L.new(n6.outputs[0], n11.inputs[3])
_L.new(n2.outputs[0], n12.inputs[0])
_L.new(n14.outputs[15], n13.inputs[2])
_L.new(n131.outputs[1], n7.inputs[0])
_L.new(n130.outputs[0], n6.inputs[0])
_L.new(n123.outputs[0], n8.inputs[0])
_L.new(n49.outputs[0], n11.inputs[1])
_L.new(n19.outputs[16], n20.inputs[0])
_L.new(n121.outputs[0], n21.inputs[0])
_L.new(n164.outputs[0], n24.inputs[0])
_L.new(n149.outputs[0], n10.inputs[0])
_L.new(n161.outputs[0], n24.inputs[2])
_L.new(n1.outputs[4], n24.inputs[1])
_L.new(n119.outputs[0], n26.inputs[0])
_L.new(n27.outputs[0], n17.inputs[1])
_L.new(n28.outputs[0], n26.inputs[3])
_L.new(n144.outputs[0], n28.inputs[0])
_L.new(n119.outputs[0], n29.inputs[1])
_L.new(n4.outputs[19], n28.inputs[1])
_L.new(n32.outputs[13], n34.inputs[0])
_L.new(n33.outputs[0], n34.inputs[2])
_L.new(n32.outputs[14], n34.inputs[3])
_L.new(n73.outputs[0], n37.inputs[0])
_L.new(n40.outputs[8], n39.inputs[0])
_L.new(n38.outputs[0], n39.inputs[2])
_L.new(n55.outputs[0], n38.inputs[0])
_L.new(n55.outputs[0], n39.inputs[1])
_L.new(n39.outputs[0], n3.inputs[0])
_L.new(n155.outputs[0], n29.inputs[0])
_L.new(n45.outputs[0], n42.inputs[1])
_L.new(n4.outputs[17], n43.inputs[0])
_L.new(n26.outputs[0], n29.inputs[2])
_L.new(n29.outputs[0], n42.inputs[2])
_L.new(n44.outputs[0], n2.inputs[6])
_L.new(n42.outputs[0], n44.inputs[0])
_L.new(n43.outputs[0], n45.inputs[0])
_L.new(n34.outputs[0], n47.inputs[2])
_L.new(n48.outputs[0], n47.inputs[1])
_L.new(n47.outputs[0], n2.inputs[4])
_L.new(n33.outputs[0], n48.inputs[0])
_L.new(n24.outputs[0], n52.inputs[1])
_L.new(n163.outputs[0], n52.inputs[0])
_L.new(n54.outputs[0], n42.inputs[0])
_L.new(n117.outputs[0], n53.inputs[0])
_L.new(n53.outputs[0], n54.inputs[0])
_L.new(n3.outputs[0], n46.inputs[2])
_L.new(n39.outputs[0], n46.inputs[1])
_L.new(n40.outputs[9], n46.inputs[0])
_L.new(n147.outputs[0], n3.inputs[0])
_L.new(n56.outputs[0], n58.inputs[1])
_L.new(n57.outputs[0], n59.inputs[1])
_L.new(n60.outputs[0], n58.inputs[0])
_L.new(n60.outputs[0], n59.inputs[0])
_L.new(n58.outputs[0], n61.inputs[0])
_L.new(n61.outputs[0], n17.inputs[2])
_L.new(n16.outputs[0], n63.inputs[0])
_L.new(n21.outputs[0], n16.inputs[2])
_L.new(n62.outputs[0], n63.inputs[2])
_L.new(n63.outputs[0], n20.inputs[2])
_L.new(n65.outputs[10], n66.inputs[0])
_L.new(n66.outputs[0], n64.inputs[8])
_L.new(n120.outputs[0], n2.inputs[1])
_L.new(n35.outputs[2], n64.inputs[6])
_L.new(n69.outputs[0], n70.inputs[4])
_L.new(n69.outputs[0], n71.inputs[0])
_L.new(n71.outputs[0], n70.inputs[5])
_L.new(n50.outputs[21], n70.inputs[0])
_L.new(n92.outputs[0], n68.inputs[0])
_L.new(n68.outputs[0], n11.inputs[4])
_L.new(n11.outputs[0], n73.inputs[0])
_L.new(n74.outputs[0], n75.inputs[1])
_L.new(n156.outputs[0], n74.inputs[2])
_L.new(n157.outputs[0], n75.inputs[2])
_L.new(n76.outputs[0], n74.inputs[0])
_L.new(n153.outputs[0], n75.inputs[0])
_L.new(n154.outputs[0], n76.inputs[0])
_L.new(n10.outputs[0], n78.inputs[0])
_L.new(n78.outputs[0], n79.inputs[0])
_L.new(n79.outputs[5], n80.inputs[2])
_L.new(n80.outputs[0], n81.inputs[1])
_L.new(n81.outputs[0], n77.inputs[0])
_L.new(n83.outputs[0], n82.inputs[2])
_L.new(n84.outputs[0], n83.inputs[0])
_L.new(n84.outputs[0], n82.inputs[1])
_L.new(n78.outputs[0], n84.inputs[0])
_L.new(n77.outputs[0], n82.inputs[0])
_L.new(n111.outputs[0], n68.inputs[2])
_L.new(n88.outputs[20], n86.inputs[0])
_L.new(n70.outputs[1], n87.inputs[1])
_L.new(n90.outputs[0], n89.inputs[1])
_L.new(n102.outputs[1], n90.inputs[0])
_L.new(n112.outputs[0], n92.inputs[0])
_L.new(n93.outputs[22], n94.inputs[0])
_L.new(n91.outputs[0], n94.inputs[1])
_L.new(n95.outputs[0], n90.inputs[3])
_L.new(n94.outputs[0], n95.inputs[2])
_L.new(n93.outputs[22], n95.inputs[1])
_L.new(n97.outputs[0], n98.inputs[0])
_L.new(n96.outputs[0], n98.inputs[1])
_L.new(n98.outputs[0], n99.inputs[0])
_L.new(n97.outputs[0], n99.inputs[1])
_L.new(n116.outputs[0], n92.inputs[1])
_L.new(n100.outputs[0], n89.inputs[0])
_L.new(n102.outputs[0], n101.inputs[0])
_L.new(n101.outputs[0], n91.inputs[0])
_L.new(n103.outputs[23], n95.inputs[0])
_L.new(n108.outputs[0], n87.inputs[0])
_L.new(n89.outputs[0], n87.inputs[2])
_L.new(n109.outputs[0], n108.inputs[0])
_L.new(n87.outputs[0], n110.inputs[0])
_L.new(n110.outputs[0], n111.inputs[0])
_L.new(n17.outputs[0], n112.inputs[0])
_L.new(n124.outputs[0], n49.inputs[0])
_L.new(n112.outputs[0], n113.inputs[0])
_L.new(n17.outputs[2], n114.inputs[0])
_L.new(n99.outputs[0], n115.inputs[0])
_L.new(n115.outputs[0], n116.inputs[0])
_L.new(n114.outputs[0], n118.inputs[0])
_L.new(n4.outputs[17], n119.inputs[0])
_L.new(n64.outputs[3], n120.inputs[0])
_L.new(n126.outputs[0], n121.inputs[0])
_L.new(n112.outputs[0], n123.inputs[0])
_L.new(n113.outputs[0], n124.inputs[0])
_L.new(n124.outputs[1], n121.inputs[1])
_L.new(n123.outputs[1], n121.inputs[2])
_L.new(n170.outputs[0], n92.inputs[2])
_L.new(n92.outputs[2], n121.inputs[4])
_L.new(n126.outputs[0], n125.inputs[0])
_L.new(n92.outputs[1], n125.inputs[4])
_L.new(n118.outputs[0], n125.inputs[3])
_L.new(n125.outputs[0], n62.inputs[0])
_L.new(n7.outputs[0], n126.inputs[0])
_L.new(n129.outputs[0], n123.inputs[2])
_L.new(n126.outputs[0], n11.inputs[0])
_L.new(n123.outputs[2], n125.inputs[2])
_L.new(n128.outputs[0], n129.inputs[0])
_L.new(n127.outputs[2], n128.inputs[1])
_L.new(n127.outputs[3], n128.inputs[0])
_L.new(n112.outputs[0], n130.inputs[0])
_L.new(n130.outputs[1], n121.inputs[3])
_L.new(n131.outputs[0], n17.inputs[0])
_L.new(n75.outputs[0], n132.inputs[0])
_L.new(n134.outputs[0], n81.inputs[0])
_L.new(n132.outputs[0], n133.inputs[0])
_L.new(n133.outputs[0], n134.inputs[0])
_L.new(n17.outputs[2], n130.inputs[2])
_L.new(n139.outputs[0], n140.inputs[0])
_L.new(n138.outputs[2], n139.inputs[1])
_L.new(n138.outputs[3], n139.inputs[0])
_L.new(n140.outputs[0], n135.inputs[0])
_L.new(n137.outputs[0], n135.inputs[1])
_L.new(n59.outputs[0], n61.inputs[1])
_L.new(n135.outputs[0], n124.inputs[2])
_L.new(n124.outputs[2], n125.inputs[1])
_L.new(n141.outputs[3], n51.inputs[0])
_L.new(n141.outputs[4], n23.inputs[0])
_L.new(n142.outputs[5], n22.inputs[0])
_L.new(n142.outputs[6], n1.inputs[0])
_L.new(n160.outputs[0], n52.inputs[2])
_L.new(n143.outputs[0], n2.inputs[3])
_L.new(n134.outputs[0], n143.inputs[0])
_L.new(n132.outputs[0], n47.inputs[0])
_L.new(n17.outputs[1], n144.inputs[0])
_L.new(n32.outputs[10], n145.inputs[1])
_L.new(n146.outputs[0], n145.inputs[0])
_L.new(n145.outputs[0], n34.inputs[1])
_L.new(n40.outputs[0], n147.inputs[0])
_L.new(n142.outputs[7], n148.inputs[0])
_L.new(n52.outputs[0], n149.inputs[0])
_L.new(n163.outputs[0], n151.inputs[0])
_L.new(n151.outputs[0], n152.inputs[0])
_L.new(n152.outputs[0], n153.inputs[0])
_L.new(n150.outputs[0], n154.inputs[0])
_L.new(n4.outputs[18], n155.inputs[0])
_L.new(n72.outputs[11], n156.inputs[0])
_L.new(n156.outputs[0], n157.inputs[0])
_L.new(n159.outputs[12], n158.inputs[2])
_L.new(n148.outputs[0], n160.inputs[1])
_L.new(n22.outputs[0], n161.inputs[1])
_L.new(n142.outputs[5], n162.inputs[0])
_L.new(n162.outputs[0], n161.inputs[2])
_L.new(n166.outputs[0], n161.inputs[0])
_L.new(n23.outputs[0], n164.inputs[0])
_L.new(n165.outputs[11], n158.inputs[0])
_L.new(n166.outputs[0], n160.inputs[0])
_L.new(n158.outputs[0], n166.inputs[0])
_L.new(n148.outputs[0], n167.inputs[0])
_L.new(n167.outputs[0], n160.inputs[2])
_L.new(n168.outputs[0], n167.inputs[2])
_L.new(n122.outputs[0], n170.inputs[1])
_L.new(n169.outputs[1], n170.inputs[0])
_L.new(n169.outputs[0], n170.inputs[2])
_L.new(n170.outputs[0], n124.inputs[1])
_L.new(n170.outputs[0], n123.inputs[1])
_L.new(n170.outputs[0], n130.inputs[1])
_L.new(n13.outputs[0], n12.inputs[2])
_L.new(n171.outputs[0], n172.inputs[0])
_L.new(n12.outputs[0], n55.inputs[0])
_L.new(n174.outputs[0], n173.inputs[1])
_L.new(n20.outputs[0], n173.inputs[0])
_L.new(n172.outputs[0], n174.inputs[1])
_L.new(n20.outputs[0], n176.inputs[1])
_L.new(n173.outputs[0], n176.inputs[2])
_L.new(n171.outputs[1], n176.inputs[0])
_L.new(n176.outputs[0], n2.inputs[5])
n0.is_active_output = True
ng_instanced_decorators = bpy.data.node_groups.new('Instanced Decorators', 'GeometryNodeTree')
_s = ng_instanced_decorators.interface.new_socket(name='Geometry', in_out='OUTPUT', socket_type='NodeSocketGeometry')
_s = ng_instanced_decorators.interface.new_socket(name='Geometry', in_out='INPUT', socket_type='NodeSocketGeometry')
_s = ng_instanced_decorators.interface.new_socket(name='Instance On', in_out='INPUT', socket_type='NodeSocketMenu')
_s.default_value = 'Points'
_s.description = 'Geometry element type to instance on'
_s = ng_instanced_decorators.interface.new_socket(name='Mask', in_out='INPUT', socket_type='NodeSocketFloat')
_s.subtype = 'FACTOR'
_s.default_value = 1.0
_s.min_value = 0.0
_s.max_value = 1.0
_s.description = 'Specify which elements to use for instancing. (Floating point values result in a random selection)'
_s = ng_instanced_decorators.interface.new_socket(name='Input Type', in_out='INPUT', socket_type='NodeSocketMenu')
_s.default_value = 'Data-Block'
_s.hide_in_modifier = True
_s.description = 'How the instance geometry input should be exposed'
_s.menu_expanded = True
_s = ng_instanced_decorators.interface.new_socket(name='Instance Type', in_out='INPUT', socket_type='NodeSocketMenu')
_s.default_value = 'Object'
_s.description = 'How the instance geometry data-block should be exposed'
_s.menu_expanded = True
_s = ng_instanced_decorators.interface.new_socket(name='Collection', in_out='INPUT', socket_type='NodeSocketCollection')
_s.description = 'Instance geometry collection'
_s = ng_instanced_decorators.interface.new_socket(name='Object', in_out='INPUT', socket_type='NodeSocketObject')
_s.description = 'Instance geometry object'
_s = ng_instanced_decorators.interface.new_socket(name='Instance', in_out='INPUT', socket_type='NodeSocketGeometry')
_s.description = 'Instance geometry input'
_s = ng_instanced_decorators.interface.new_socket(name='Keep Surface', in_out='INPUT', socket_type='NodeSocketBool')
_s.default_value = True
_s.description = 'Keep the original incoming geometry and join it with the instance geometry'
_s = ng_instanced_decorators.interface.new_socket(name='Seed', in_out='INPUT', socket_type='NodeSocketInt')
_s.force_non_field = True
_s.description = 'Base value to control random variation in a reproducible way'
ng_instanced_decorators.interface.new_panel('Pick Instance')
_s = ng_instanced_decorators.interface.new_socket(name='Pick Instance', in_out='INPUT', socket_type='NodeSocketBool')
_s.description = 'Choose child instances each element instead of instancing the entire geometry'
_s = ng_instanced_decorators.interface.new_socket(name='Reset Transform', in_out='INPUT', socket_type='NodeSocketBool')
_s.default_value = True
_s.description = 'Reset the transforms of each individual child instance'
_s = ng_instanced_decorators.interface.new_socket(name='Instance Index', in_out='INPUT', socket_type='NodeSocketMenu')
_s.default_value = 'Random'
_s.force_non_field = True
_s.description = 'Method how the child instance is chosen per element'
_s = ng_instanced_decorators.interface.new_socket(name='Instance Index', in_out='INPUT', socket_type='NodeSocketInt')
_s.description = 'Which child instance to pick per element by index'
ng_instanced_decorators.interface.new_panel('Transform')
_s = ng_instanced_decorators.interface.new_socket(name='Surface Offset', in_out='INPUT', socket_type='NodeSocketFloat')
_s.subtype = 'DISTANCE'
_s.min_value = -1e+04
_s.max_value = 1e+04
_s.description = 'Distance to offset each instance along the normal of the incoming geometry'
_s = ng_instanced_decorators.interface.new_socket(name='Align Rotation', in_out='INPUT', socket_type='NodeSocketBool')
_s.default_value = True
_s.description = 'Rotate instances based on the shape of the incoming geometry'
_s = ng_instanced_decorators.interface.new_socket(name='Scale', in_out='INPUT', socket_type='NodeSocketVector')
_s.subtype = 'XYZ'
_s.default_value = (1.0, 1.0, 1.0)
_s.description = 'Scale the instances on each local axis'
ng_instanced_decorators.interface.new_panel('Scale by Face Area')
_s = ng_instanced_decorators.interface.new_socket(name='Scale by Face Area', in_out='INPUT', socket_type='NodeSocketBool')
_s.force_non_field = True
_s.description = 'Scale the instances based on the face area of the incoming geometry'
_s = ng_instanced_decorators.interface.new_socket(name='Scale by Face Area Multiplier', in_out='INPUT', socket_type='NodeSocketFloat')
_s.default_value = 1.0
_s.min_value = -1e+04
_s.max_value = 1e+04
_s.description = 'Multiply the instance scale with a factor to calibrate the considered face area'
ng_instanced_decorators.interface.new_panel('Corner Offset')
_s = ng_instanced_decorators.interface.new_socket(name='Corner Offset Method', in_out='INPUT', socket_type='NodeSocketMenu')
_s.default_value = 'Face Center'
_s.description = 'Method for direction of the offset along the corner'
_s.menu_expanded = True
_s = ng_instanced_decorators.interface.new_socket(name='Corner Offset Factor', in_out='INPUT', socket_type='NodeSocketFloat')
_s.subtype = 'FACTOR'
_s.default_value = 0.1
_s.min_value = 0.0
_s.max_value = 1.0
_s.description = 'Move the instances towards the face center'
_s = ng_instanced_decorators.interface.new_socket(name='Corner Offset Distance', in_out='INPUT', socket_type='NodeSocketFloat')
_s.subtype = 'DISTANCE'
_s.default_value = 0.1
_s.min_value = 0.0
_s.max_value = 1e+04
_s.description = 'Distance to offset the instances from the face corner'
_s = ng_instanced_decorators.interface.new_socket(name='Even Edge Distance', in_out='INPUT', socket_type='NodeSocketBool')
_s.default_value = True
_s.description = 'Adjust the offset distance to keep an even perpendicular distance to edges'
ng_instanced_decorators.description = 'Create copies of referenced geometry on geometry elements'
ng_instanced_decorators.is_modifier = True
_N = ng_instanced_decorators.nodes; _L = ng_instanced_decorators.links
n0 = _N.new('NodeGroupOutput'); n0.name = 'Group Output'; n0.location = (5869, 662)
n1 = _N.new('NodeGroupInput'); n1.name = 'Group Input.018'; n1.location = (3248, 787)
n1.width = 257
n2 = _N.new('GeometryNodeStoreNamedAttribute'); n2.name = 'Store Named Attribute'; n2.location = (1304, -168)
n2.width = 346
n2.domain = 'INSTANCE'
n2.inputs[2].default_value = 'nwo.decorator_motion_scale'
n3 = _N.new('GeometryNodeStoreNamedAttribute'); n3.name = 'Store Named Attribute.001'; n3.location = (846, -36)
n3.width = 346
n3.domain = 'INSTANCE'
n3.inputs[2].default_value = 'nwo.decorator_ground_tint'
n4 = _N.new('GeometryNodeStoreNamedAttribute'); n4.name = 'Store Named Attribute.002'; n4.location = (253, -63)
n4.width = 346
n4.data_type = 'FLOAT_COLOR'
n4.domain = 'INSTANCE'
n4.inputs[2].default_value = 'nwo.decorator_tint'
n5 = _N.new('FunctionNodeSeparateColor'); n5.name = 'Separate Color'; n5.location = (634, -329)
n6 = _N.new('GeometryNodeInputNamedAttribute'); n6.name = 'Named Attribute'; n6.location = (395, -251)
n6.inputs[0].default_value = 'decorator_info'
n7 = _N.new('GeometryNodeInputNamedAttribute'); n7.name = 'Named Attribute.001'; n7.location = (30, -202)
n7.data_type = 'FLOAT_COLOR'
n7.inputs[0].default_value = 'decorator_tint'
n8 = _N.new('NodeFrame'); n8.name = 'Frame.016'; n8.location = (4077, 877)
n8.label = 'Decorators'
n8.width = 1680
n9 = _N.new('GeometryNodeGroup'); n9.name = 'Instance on Elements'; n9.location = (3818, 805)
n9.width = 200
n9.node_tree = ng_instance_on_elements
n9.inputs[8].default_value = False
n10 = _N.new('GeometryNodeInputNamedAttribute'); n10.name = 'Named Attribute.002'; n10.location = (30, -202)
n10.data_type = 'FLOAT_COLOR'
n10.inputs[0].default_value = 'decorator_tint'
n2.parent = n8
n3.parent = n8
n4.parent = n8
n5.parent = n8
n6.parent = n8
n7.parent = n8
n10.parent = n8
_L.new(n5.outputs[2], n3.inputs[3])
_L.new(n5.outputs[3], n2.inputs[3])
_L.new(n6.outputs[0], n5.inputs[0])
_L.new(n7.outputs[0], n4.inputs[3])
_L.new(n7.outputs[1], n4.inputs[1])
_L.new(n6.outputs[1], n3.inputs[1])
_L.new(n6.outputs[1], n2.inputs[1])
_L.new(n4.outputs[0], n3.inputs[0])
_L.new(n3.outputs[0], n2.inputs[0])
_L.new(n2.outputs[0], n0.inputs[0])
_L.new(n9.outputs[0], n4.inputs[0])
_L.new(n1.outputs[0], n9.inputs[0])
_L.new(n1.outputs[1], n9.inputs[1])
_L.new(n1.outputs[2], n9.inputs[2])
_L.new(n1.outputs[3], n9.inputs[3])
_L.new(n1.outputs[4], n9.inputs[4])
_L.new(n1.outputs[5], n9.inputs[5])
_L.new(n1.outputs[6], n9.inputs[6])
_L.new(n1.outputs[7], n9.inputs[7])
_L.new(n1.outputs[8], n9.inputs[9])
_L.new(n1.outputs[9], n9.inputs[10])
_L.new(n1.outputs[10], n9.inputs[11])
_L.new(n1.outputs[11], n9.inputs[12])
_L.new(n1.outputs[12], n9.inputs[13])
_L.new(n1.outputs[13], n9.inputs[14])
_L.new(n1.outputs[14], n9.inputs[15])
_L.new(n1.outputs[15], n9.inputs[16])
_L.new(n1.outputs[17], n9.inputs[18])
_L.new(n1.outputs[18], n9.inputs[19])
_L.new(n1.outputs[19], n9.inputs[20])
_L.new(n1.outputs[20], n9.inputs[21])
_L.new(n1.outputs[21], n9.inputs[22])
_L.new(n1.outputs[22], n9.inputs[23])
_L.new(n1.outputs[16], n9.inputs[17])
n0.is_active_output = True
ng_geometry_nodes = bpy.data.node_groups.new('Geometry Nodes', 'GeometryNodeTree')
_s = ng_geometry_nodes.interface.new_socket(name='Geometry', in_out='OUTPUT', socket_type='NodeSocketGeometry')
_s = ng_geometry_nodes.interface.new_socket(name='Geometry', in_out='INPUT', socket_type='NodeSocketGeometry')
ng_geometry_nodes.is_modifier = True
_N = ng_geometry_nodes.nodes; _L = ng_geometry_nodes.links
n0 = _N.new('NodeGroupInput'); n0.name = 'Group Input'; n0.location = (-340, 0)
n1 = _N.new('NodeGroupOutput'); n1.name = 'Group Output'; n1.location = (200, 0)
_L.new(n0.outputs[0], n1.inputs[0])
n1.is_active_output = True

# ---- material node trees
mat_material.use_nodes = True; mat_material.node_tree.nodes.clear()
_N = mat_material.node_tree.nodes; _L = mat_material.node_tree.links
n0 = _N.new('ShaderNodeBsdfPrincipled'); n0.name = 'Principled BSDF'; n0.location = (-200, 100)
n1 = _N.new('ShaderNodeOutputMaterial'); n1.name = 'Material Output'; n1.location = (200, 100)
n2 = _N.new('ShaderNodeAttribute'); n2.name = 'Attribute'; n2.location = (-465, -145)
n2.attribute_type = 'INSTANCER'
n2.attribute_name = 'nwo.decorator_tint'
_L.new(n0.outputs[0], n1.inputs[0])
_L.new(n2.outputs[0], n0.inputs[0])
n1.is_active_output = True

# ---- world
world_world = bpy.data.worlds.new('World'); scene.world = world_world
world_world.use_nodes = True; world_world.node_tree.nodes.clear()
_N = world_world.node_tree.nodes; _L = world_world.node_tree.links
n0 = _N.new('ShaderNodeOutputWorld'); n0.name = 'World Output'; n0.location = (300, 300)
n1 = _N.new('ShaderNodeBackground'); n1.name = 'Background'; n1.location = (10, 300)
n1.inputs[0].default_value = (0.05088, 0.05088, 0.05088, 1.0)
_L.new(n1.outputs[0], n0.inputs[0])
n0.is_active_output = True
world_world.color = (0.05088, 0.05088, 0.05088)
world_world.sun_shadow_jitter_overblur = 0.0

# ---- meshes
me_plane = bpy.data.meshes.new('Plane')
me_plane.from_pydata([(-1.0, -1.0, 0.0), (1.0, -1.0, 0.0), (-1.0, 1.0, 0.0), (1.0, 1.0, 0.0), (-1.0, 0.0, 0.0), (0.0, -1.0, 0.0), (1.0, 0.0, 0.0), (0.0, 1.0, 0.0), (0.0, 0.0, 0.0), (-1.0, -0.5, 0.0), (0.5, -1.0, 0.0), (1.0, 0.5, 0.0), (-0.5, 1.0, 0.0), (-1.0, 0.5, 0.0), (-0.5, -1.0, 0.0), (1.0, -0.5, 0.0), (0.5, 1.0, 0.0), (0.0, 0.5, 0.0), (0.0, -0.5, 0.0), (-0.5, 0.0, 0.0), (0.5, 0.0, 0.0), (0.5, -0.5, 0.0), (-0.5, -0.5, 0.0), (-0.5, 0.5, 0.0), (0.5, 0.5, 0.0), (-1.0, -0.75, 0.0), (0.75, -1.0, 0.0), (1.0, 0.75, 0.0), (-0.75, 1.0, 0.0), (-1.0, 0.25, 0.0), (-0.25, -1.0, 0.0), (1.0, -0.25, 0.0), (0.25, 1.0, 0.0), (0.0, 0.75, 0.0), (0.0, -0.25, 0.0), (-0.75, 0.0, 0.0), (0.25, 0.0, 0.0), (-1.0, -0.25, 0.0), (0.25, -1.0, 0.0), (1.0, 0.25, 0.0), (-0.25, 1.0, 0.0), (-1.0, 0.75, 0.0), (-0.75, -1.0, 0.0), (1.0, -0.75, 0.0), (0.75, 1.0, 0.0), (0.0, 0.25, 0.0), (0.0, -0.75, 0.0), (-0.25, 0.0, 0.0), (0.75, 0.0, 0.0), (0.5, -0.25, 0.0), (0.5, -0.75, 0.0), (0.25, -0.5, 0.0), (0.75, -0.5, 0.0), (-0.5, -0.25, 0.0), (-0.5, -0.75, 0.0), (-0.75, -0.5, 0.0), (-0.25, -0.5, 0.0), (-0.5, 0.75, 0.0), (-0.5, 0.25, 0.0), (-0.75, 0.5, 0.0), (-0.25, 0.5, 0.0), (0.5, 0.75, 0.0), (0.5, 0.25, 0.0), (0.25, 0.5, 0.0), (0.75, 0.5, 0.0), (0.75, 0.25, 0.0), (0.25, 0.25, 0.0), (0.25, 0.75, 0.0), (-0.25, 0.25, 0.0), (-0.75, 0.25, 0.0), (-0.75, 0.75, 0.0), (-0.25, -0.75, 0.0), (-0.75, -0.75, 0.0), (-0.75, -0.25, 0.0), (0.75, -0.75, 0.0), (0.25, -0.75, 0.0), (0.25, -0.25, 0.0), (0.75, -0.25, 0.0), (-0.25, -0.25, 0.0), (-0.25, 0.75, 0.0), (0.75, 0.75, 0.0)], [], [(80, 27, 3, 44), (79, 33, 7, 40), (78, 34, 8, 47), (77, 31, 6, 48), (76, 49, 20, 36), (75, 50, 21, 51), (74, 43, 15, 52), (73, 53, 19, 35), (72, 54, 22, 55), (71, 46, 18, 56), (70, 57, 12, 28), (69, 58, 23, 59), (68, 45, 17, 60), (67, 61, 16, 32), (66, 62, 24, 63), (65, 39, 11, 64), (62, 65, 64, 24), (20, 48, 65, 62), (48, 6, 39, 65), (45, 66, 63, 17), (8, 36, 66, 45), (36, 20, 62, 66), (33, 67, 32, 7), (17, 63, 67, 33), (63, 24, 61, 67), (58, 68, 60, 23), (19, 47, 68, 58), (47, 8, 45, 68), (29, 69, 59, 13), (4, 35, 69, 29), (35, 19, 58, 69), (41, 70, 28, 2), (13, 59, 70, 41), (59, 23, 57, 70), (54, 71, 56, 22), (14, 30, 71, 54), (30, 5, 46, 71), (25, 72, 55, 9), (0, 42, 72, 25), (42, 14, 54, 72), (37, 73, 35, 4), (9, 55, 73, 37), (55, 22, 53, 73), (50, 74, 52, 21), (10, 26, 74, 50), (26, 1, 43, 74), (46, 75, 51, 18), (5, 38, 75, 46), (38, 10, 50, 75), (34, 76, 36, 8), (18, 51, 76, 34), (51, 21, 49, 76), (49, 77, 48, 20), (21, 52, 77, 49), (52, 15, 31, 77), (53, 78, 47, 19), (22, 56, 78, 53), (56, 18, 34, 78), (57, 79, 40, 12), (23, 60, 79, 57), (60, 17, 33, 79), (61, 80, 44, 16), (24, 64, 80, 61), (64, 11, 27, 80)])
_uv = me_plane.uv_layers.new(name='UVMap')
_uv.uv.foreach_set('vector', [0.875, 0.875, 1.0, 0.875, 1.0, 1.0, 0.875, 1.0, 0.375, 0.875, 0.5, 0.875, 0.5, 1.0, 0.375, 1.0, 0.375, 0.375, 0.5, 0.375, 0.5, 0.5, 0.375, 0.5, 0.875, 0.375, 1.0, 0.375, 1.0, 0.5, 0.875, 0.5, 0.625, 0.375, 0.75, 0.375, 0.75, 0.5, 0.625, 0.5, 0.625, 0.125, 0.75, 0.125, 0.75, 0.25, 0.625, 0.25, 0.875, 0.125, 1.0, 0.125, 1.0, 0.25, 0.875, 0.25, 0.125, 0.375, 0.25, 0.375, 0.25, 0.5, 0.125, 0.5, 0.125, 0.125, 0.25, 0.125, 0.25, 0.25, 0.125, 0.25, 0.375, 0.125, 0.5, 0.125, 0.5, 0.25, 0.375, 0.25, 0.125, 0.875, 0.25, 0.875, 0.25, 1.0, 0.125, 1.0, 0.125, 0.625, 0.25, 0.625, 0.25, 0.75, 0.125, 0.75, 0.375, 0.625, 0.5, 0.625, 0.5, 0.75, 0.375, 0.75, 0.625, 0.875, 0.75, 0.875, 0.75, 1.0, 0.625, 1.0, 0.625, 0.625, 0.75, 0.625, 0.75, 0.75, 0.625, 0.75, 0.875, 0.625, 1.0, 0.625, 1.0, 0.75, 0.875, 0.75, 0.75, 0.625, 0.875, 0.625, 0.875, 0.75, 0.75, 0.75, 0.75, 0.5, 0.875, 0.5, 0.875, 0.625, 0.75, 0.625, 0.875, 0.5, 1.0, 0.5, 1.0, 0.625, 0.875, 0.625, 0.5, 0.625, 0.625, 0.625, 0.625, 0.75, 0.5, 0.75, 0.5, 0.5, 0.625, 0.5, 0.625, 0.625, 0.5, 0.625, 0.625, 0.5, 0.75, 0.5, 0.75, 0.625, 0.625, 0.625, 0.5, 0.875, 0.625, 0.875, 0.625, 1.0, 0.5, 1.0, 0.5, 0.75, 0.625, 0.75, 0.625, 0.875, 0.5, 0.875, 0.625, 0.75, 0.75, 0.75, 0.75, 0.875, 0.625, 0.875, 0.25, 0.625, 0.375, 0.625, 0.375, 0.75, 0.25, 0.75, 0.25, 0.5, 0.375, 0.5, 0.375, 0.625, 0.25, 0.625, 0.375, 0.5, 0.5, 0.5, 0.5, 0.625, 0.375, 0.625, 0.0, 0.625, 0.125, 0.625, 0.125, 0.75, 0.0, 0.75, 0.0, 0.5, 0.125, 0.5, 0.125, 0.625, 0.0, 0.625, 0.125, 0.5, 0.25, 0.5, 0.25, 0.625, 0.125, 0.625, 0.0, 0.875, 0.125, 0.875, 0.125, 1.0, 0.0, 1.0, 0.0, 0.75, 0.125, 0.75, 0.125, 0.875, 0.0, 0.875, 0.125, 0.75, 0.25, 0.75, 0.25, 0.875, 0.125, 0.875, 0.25, 0.125, 0.375, 0.125, 0.375, 0.25, 0.25, 0.25, 0.25, 0.0, 0.375, 0.0, 0.375, 0.125, 0.25, 0.125, 0.375, 0.0, 0.5, 0.0, 0.5, 0.125, 0.375, 0.125, 0.0, 0.125, 0.125, 0.125, 0.125, 0.25, 0.0, 0.25, 0.0, 0.0, 0.125, 0.0, 0.125, 0.125, 0.0, 0.125, 0.125, 0.0, 0.25, 0.0, 0.25, 0.125, 0.125, 0.125, 0.0, 0.375, 0.125, 0.375, 0.125, 0.5, 0.0, 0.5, 0.0, 0.25, 0.125, 0.25, 0.125, 0.375, 0.0, 0.375, 0.125, 0.25, 0.25, 0.25, 0.25, 0.375, 0.125, 0.375, 0.75, 0.125, 0.875, 0.125, 0.875, 0.25, 0.75, 0.25, 0.75, 0.0, 0.875, 0.0, 0.875, 0.125, 0.75, 0.125, 0.875, 0.0, 1.0, 0.0, 1.0, 0.125, 0.875, 0.125, 0.5, 0.125, 0.625, 0.125, 0.625, 0.25, 0.5, 0.25, 0.5, 0.0, 0.625, 0.0, 0.625, 0.125, 0.5, 0.125, 0.625, 0.0, 0.75, 0.0, 0.75, 0.125, 0.625, 0.125, 0.5, 0.375, 0.625, 0.375, 0.625, 0.5, 0.5, 0.5, 0.5, 0.25, 0.625, 0.25, 0.625, 0.375, 0.5, 0.375, 0.625, 0.25, 0.75, 0.25, 0.75, 0.375, 0.625, 0.375, 0.75, 0.375, 0.875, 0.375, 0.875, 0.5, 0.75, 0.5, 0.75, 0.25, 0.875, 0.25, 0.875, 0.375, 0.75, 0.375, 0.875, 0.25, 1.0, 0.25, 1.0, 0.375, 0.875, 0.375, 0.25, 0.375, 0.375, 0.375, 0.375, 0.5, 0.25, 0.5, 0.25, 0.25, 0.375, 0.25, 0.375, 0.375, 0.25, 0.375, 0.375, 0.25, 0.5, 0.25, 0.5, 0.375, 0.375, 0.375, 0.25, 0.875, 0.375, 0.875, 0.375, 1.0, 0.25, 1.0, 0.25, 0.75, 0.375, 0.75, 0.375, 0.875, 0.25, 0.875, 0.375, 0.75, 0.5, 0.75, 0.5, 0.875, 0.375, 0.875, 0.75, 0.875, 0.875, 0.875, 0.875, 1.0, 0.75, 1.0, 0.75, 0.75, 0.875, 0.75, 0.875, 0.875, 0.75, 0.875, 0.875, 0.75, 1.0, 0.75, 1.0, 0.875, 0.875, 0.875])
_ca = me_plane.color_attributes.new('decorator_info', 'FLOAT_COLOR', 'POINT')
_ca.data.foreach_set('color', [1.0, 1.0, 1.0, 1.0, 1.0, 1.0, 1.0, 1.0, 0.01723, 0.0, 0.0, 1.0, 0.01723, 0.0, 0.0, 1.0, 1.0, 1.0, 1.0, 1.0, 0.0176, 0.003724, 0.003724, 1.0, 0.01723, 0.0, 0.0, 1.0, 0.01723, 0.0, 0.0, 1.0, 223.8, 0.0, 0.0, 1.0, 0.01723, 0.0, 0.0, 1.0, 1.0, 1.0, 1.0, 1.0, 0.1845, 0.0, 0.0, 1.0, 0.07513, 0.07513, 0.07513, 1.0, 0.01723, 0.0, 0.0, 1.0, 0.01723, 0.0, 0.0, 1.0, 1.0, 1.0, 1.0, 1.0, 0.01723, 0.0, 0.0, 1.0, 0.0, 0.0, 0.0, 1.0, 0.1845, 0.0, 0.0, 1.0, 0.0, 0.0, 0.0, 1.0, 223.8, 0.0, 0.0, 1.0, 0.1845, 0.0, 0.0, 1.0, 0.07513, 0.07513, 0.07513, 1.0, 0.07513, 0.07513, 0.07513, 1.0, 0.1845, 0.0, 0.0, 1.0, 0.1103, 0.109, 0.109, 1.0, 1.0, 1.0, 1.0, 1.0, 0.9728, 0.9728, 0.9728, 1.0, 0.01723, 0.0, 0.0, 1.0, 0.01723, 0.0, 0.0, 1.0, 0.2015, 0.2008, 0.2008, 1.0, 0.01723, 0.0, 0.0, 1.0, 0.01723, 0.0, 0.0, 1.0, 0.007566, 0.0, 0.0, 1.0, 189.7, 0.0, 0.0, 1.0, 0.4204, 0.4202, 0.4202, 1.0, 223.8, 0.0, 0.0, 1.0, 1.0, 1.0, 1.0, 1.0, 0.01723, 0.0, 0.0, 1.0, 0.1845, 0.0, 0.0, 1.0, 0.01723, 0.0, 0.0, 1.0, 0.01723, 0.0, 0.0, 1.0, 0.01723, 0.0, 0.0, 1.0, 0.1845, 0.0, 0.0, 1.0, 0.01723, 0.0, 0.0, 1.0, 223.8, 0.0, 0.0, 1.0, 0.01723, 0.0, 0.0, 1.0, 1.0, 0.0, 0.0, 1.0, 0.1845, 0.0, 0.0, 1.0, 223.8, 0.0, 0.0, 1.0, 0.1827, 0.0, 0.0, 1.0, 0.1845, 0.0, 0.0, 1.0, 0.1845, 0.0, 0.0, 1.0, 0.0, 0.0, 0.0, 1.0, 0.01723, 0.0, 0.0, 1.0, 0.01723, 0.0, 0.0, 1.0, 0.1845, 0.0, 0.0, 1.0, 0.07513, 0.07513, 0.07513, 1.0, 0.0, 0.0, 0.0, 1.0, 0.01723, 0.0, 0.0, 1.0, 0.07513, 0.07513, 0.07513, 1.0, 0.01723, 0.0, 0.0, 1.0, 0.1845, 0.0, 0.0, 1.0, 0.02859, 0.0, 0.0, 1.0, 0.1845, 0.0, 0.0, 1.0, 0.1845, 0.0, 0.0, 1.0, 1.0, 0.0, 0.0, 1.0, 0.01723, 0.0, 0.0, 1.0, 223.8, 0.0, 0.0, 1.0, 0.01723, 0.0, 0.0, 1.0, 0.01723, 0.0, 0.0, 1.0, 0.01723, 0.0, 0.0, 1.0, 0.01723, 0.0, 0.0, 1.0, 0.01723, 0.0, 0.0, 1.0, 0.01723, 0.0, 0.0, 1.0, 0.01723, 0.0, 0.0, 1.0, 223.8, 0.0, 0.0, 1.0, 0.1845, 0.0, 0.0, 1.0, 0.1845, 0.0, 0.0, 1.0, 0.07513, 0.07513, 0.07513, 1.0, 0.01723, 0.0, 0.0, 1.0])
_ca = me_plane.color_attributes.new('decorator_tint', 'FLOAT_COLOR', 'POINT')
_ca.data.foreach_set('color', [0.08626, 0.1948, 0.07423, 1.0, 0.08626, 0.1948, 0.07423, 1.0, 0.08626, 0.1948, 0.07423, 1.0, 0.08626, 0.1948, 0.07423, 1.0, 0.08626, 0.1948, 0.07423, 1.0, 1.0, 1.0, 1.0, 1.0, 1.0, 1.0, 1.0, 1.0, 0.4894, 0.1742, 0.0663, 1.0, 0.08626, 0.1948, 0.07423, 1.0, 0.08626, 0.1948, 0.07423, 1.0, 0.08626, 0.1948, 0.07423, 1.0, 0.08626, 0.1948, 0.07423, 1.0, 0.08626, 0.1948, 0.07423, 1.0, 1.0, 0.07394, 0.02722, 1.0, 0.08626, 0.1948, 0.07423, 1.0, 1.0, 1.0, 1.0, 1.0, 1.0, 1.0, 1.0, 1.0, 1.0, 0.07394, 0.02722, 1.0, 1.0, 0.9957, 0.9956, 1.0, 1.0, 1.0, 1.0, 1.0, 0.08626, 0.1948, 0.07423, 1.0, 0.9842, 0.08058, 0.02987, 1.0, 0.08626, 0.1948, 0.07423, 1.0, 1.0, 1.0, 1.0, 1.0, 0.08626, 0.1948, 0.07423, 1.0, 0.08626, 0.1948, 0.07423, 1.0, 0.08626, 0.1948, 0.07423, 1.0, 0.08626, 0.1948, 0.07423, 1.0, 1.0, 1.0, 1.0, 1.0, 0.08626, 0.1948, 0.07423, 1.0, 0.08626, 0.1948, 0.07423, 1.0, 1.0, 1.0, 1.0, 1.0, 0.08626, 0.1948, 0.07423, 1.0, 0.08404, 0.187, 0.3042, 1.0, 0.08626, 0.1948, 0.07423, 1.0, 0.08626, 0.1948, 0.07423, 1.0, 0.08626, 0.1948, 0.07423, 1.0, 0.08626, 0.1948, 0.07423, 1.0, 0.2257, 0.2831, 0.2216, 1.0, 0.9979, 0.9979, 0.9979, 1.0, 1.0, 0.07394, 0.02722, 1.0, 0.9534, 0.09189, 0.03433, 1.0, 0.08626, 0.1948, 0.07423, 1.0, 0.08626, 0.1948, 0.07423, 1.0, 1.0, 1.0, 1.0, 1.0, 1.0, 0.07394, 0.02722, 1.0, 1.0, 0.07394, 0.02722, 1.0, 1.0, 1.0, 1.0, 1.0, 0.4239, 0.2052, 0.1204, 1.0, 0.08626, 0.1948, 0.07423, 1.0, 0.05577, 0.06091, 1.0, 1.0, 0.08626, 0.1948, 0.07423, 1.0, 1.0, 0.07394, 0.02722, 1.0, 0.08626, 0.1948, 0.07423, 1.0, 0.08626, 0.1948, 0.07423, 1.0, 0.05577, 0.06091, 1.0, 1.0, 1.0, 1.0, 1.0, 1.0, 1.0, 1.0, 1.0, 1.0, 1.0, 1.0, 1.0, 1.0, 1.0, 0.2374, 0.2277, 1.0, 0.08626, 0.1948, 0.07423, 1.0, 0.08626, 0.1948, 0.07423, 1.0, 0.4905, 0.1682, 0.2507, 1.0, 0.05577, 0.06091, 1.0, 1.0, 1.0, 1.0, 1.0, 1.0, 1.0, 0.5571, 0.5541, 1.0, 1.0, 0.07394, 0.02722, 1.0, 0.05577, 0.06091, 1.0, 1.0, 0.2113, 0.272, 0.2068, 1.0, 0.1001, 0.2011, 0.08998, 1.0, 1.0, 1.0, 1.0, 1.0, 0.08626, 0.1948, 0.07423, 1.0, 0.05577, 0.06091, 1.0, 1.0, 0.08626, 0.1948, 0.07423, 1.0, 0.08626, 0.1948, 0.07423, 1.0, 1.0, 0.07394, 0.02722, 1.0, 0.08626, 0.1948, 0.07423, 1.0, 1.0, 0.07394, 0.02722, 1.0, 1.0, 1.0, 1.0, 1.0, 0.9062, 0.1064, 0.04, 1.0, 1.0, 1.0, 1.0, 1.0])
me_plane.update()
me_cube = bpy.data.meshes.new('Cube')
me_cube.from_pydata([(-0.06308, -0.06308, -0.06308), (-0.06308, -0.06308, 0.06308), (-0.06308, 0.06308, -0.06308), (-0.06308, 0.06308, 0.06308), (0.06308, -0.06308, -0.06308), (0.06308, -0.06308, 0.06308), (0.06308, 0.06308, -0.06308), (0.06308, 0.06308, 0.06308)], [], [(0, 1, 3, 2), (2, 3, 7, 6), (6, 7, 5, 4), (4, 5, 1, 0), (2, 6, 4, 0), (7, 3, 1, 5)])
_uv = me_cube.uv_layers.new(name='UVMap')
_uv.uv.foreach_set('vector', [0.375, 0.0, 0.625, 0.0, 0.625, 0.25, 0.375, 0.25, 0.375, 0.25, 0.625, 0.25, 0.625, 0.5, 0.375, 0.5, 0.375, 0.5, 0.625, 0.5, 0.625, 0.75, 0.375, 0.75, 0.375, 0.75, 0.625, 0.75, 0.625, 1.0, 0.375, 1.0, 0.125, 0.5, 0.375, 0.5, 0.375, 0.75, 0.125, 0.75, 0.625, 0.5, 0.875, 0.5, 0.875, 0.75, 0.625, 0.75])
me_cube.materials.append(mat_material)
me_cube.update()

# ---- objects
ob_plane = bpy.data.objects.new('Plane', me_plane)
ob_cube = bpy.data.objects.new('Cube', me_cube)

# ---- transforms, parenting, visibility, modifiers, constraints
ob_plane.location = (0.0, 0.0, 0.0)
_m = ob_plane.modifiers.new('GeometryNodes', 'NODES')
_m.node_group = ng_instanced_decorators
_gi = [s.identifier for s in ng_instanced_decorators.interface.items_tree if s.item_type == 'SOCKET' and s.in_out == 'INPUT']
_m[_gi[1]] = 0  # Instance On
_m[_gi[3]] = 1  # Input Type
_m[_gi[4]] = 0  # Instance Type
_m[_gi[5]] = None  # Collection
_m[_gi[6]] = None  # Object
_m[_gi[12]] = 1  # Instance Index
_m[_gi[19]] = 0  # Corner Offset Method
ob_cube.location = (-2.789, -3.595, 2.207)
_m = ob_cube.modifiers.new('GeometryNodes', 'NODES')
_m.node_group = ng_geometry_nodes

# ---- collection membership
scene.collection.objects.link(ob_plane)
scene.collection.objects.link(ob_cube)

# ---- scene / render settings (as saved in the file)
scene.frame_start = 1; scene.frame_end = 250; scene.frame_set(1)
scene.render.engine = 'CYCLES'
scene.render.bake_bias = 0.0
scene.render.bake_samples = 0
scene.render.use_simplify = True
scene.render.use_persistent_data = True
scene.cycles.feature_set = 'EXPERIMENTAL'
bpy.context.view_layer.update()

# ---- added for rendering (the .blend has no active camera and no usable light): camera, sun
cam_auto = bpy.data.cameras.new('AutoCamera')
cam_auto.lens = 50.0
cam_auto.sensor_width = 36.0
cam_auto.clip_end = 1000.0
ob_auto_camera = bpy.data.objects.new('AutoCamera', cam_auto)
scene.collection.objects.link(ob_auto_camera)
ob_auto_camera.location = (5.04744, -8.49696, 5.91356)
ob_auto_camera.rotation_euler = (1.09748, -7.21219e-08, 0.694738)
scene.camera = ob_auto_camera
light_auto_sun = bpy.data.lights.new('AutoSun', 'SUN')
light_auto_sun.energy = 3.0
light_auto_sun.angle = 0.0523599
ob_auto_sun = bpy.data.objects.new('AutoSun', light_auto_sun)
scene.collection.objects.link(ob_auto_sun)
ob_auto_sun.rotation_euler = (0.872665, 0.174533, 0.523599)
bpy.context.view_layer.update()

